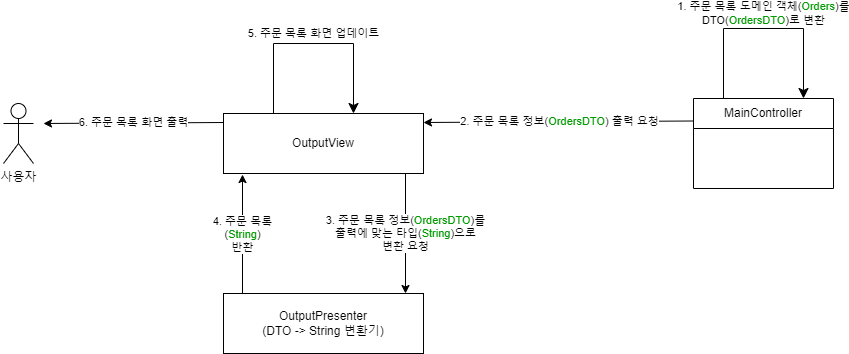

The diagram above was exported from draw.io. Its source (the exported page's mxGraphModel, read from the mxfile embedded in the PNG):
<mxGraphModel dx="1434" dy="746" grid="1" gridSize="10" guides="1" tooltips="1" connect="1" arrows="1" fold="1" page="1" pageScale="1" pageWidth="827" pageHeight="1169" math="0" shadow="0">
  <root>
    <mxCell id="0" />
    <mxCell id="1" parent="0" />
    <mxCell id="L30-MmZEpLZoRg7Ff4Cc-1" value="OutputView" style="rounded=0;whiteSpace=wrap;html=1;" parent="1" vertex="1">
      <mxGeometry x="240" y="260" width="200" height="60" as="geometry" />
    </mxCell>
    <mxCell id="L30-MmZEpLZoRg7Ff4Cc-3" value="OutputPresenter&lt;br&gt;(DTO -&amp;gt; String 변환기)" style="rounded=0;whiteSpace=wrap;html=1;" parent="1" vertex="1">
      <mxGeometry x="240" y="440" width="200" height="60" as="geometry" />
    </mxCell>
    <mxCell id="L30-MmZEpLZoRg7Ff4Cc-6" value="사용자" style="shape=umlActor;verticalLabelPosition=bottom;verticalAlign=top;html=1;outlineConnect=0;" parent="1" vertex="1">
      <mxGeometry x="20" y="250" width="30" height="60" as="geometry" />
    </mxCell>
    <mxCell id="L30-MmZEpLZoRg7Ff4Cc-9" value="MainController" style="swimlane;fontStyle=0;childLayout=stackLayout;horizontal=1;startSize=30;horizontalStack=0;resizeParent=1;resizeParentMax=0;resizeLast=0;collapsible=1;marginBottom=0;whiteSpace=wrap;html=1;" parent="1" vertex="1">
      <mxGeometry x="710" y="245" width="140" height="90" as="geometry" />
    </mxCell>
    <mxCell id="L30-MmZEpLZoRg7Ff4Cc-10" value="&amp;nbsp;" style="text;strokeColor=none;fillColor=none;align=left;verticalAlign=middle;spacingLeft=4;spacingRight=4;overflow=hidden;points=[[0,0.5],[1,0.5]];portConstraint=eastwest;rotatable=0;whiteSpace=wrap;html=1;" parent="L30-MmZEpLZoRg7Ff4Cc-9" vertex="1">
      <mxGeometry y="30" width="140" height="30" as="geometry" />
    </mxCell>
    <mxCell id="L30-MmZEpLZoRg7Ff4Cc-11" value="&amp;nbsp;" style="text;strokeColor=none;fillColor=none;align=left;verticalAlign=middle;spacingLeft=4;spacingRight=4;overflow=hidden;points=[[0,0.5],[1,0.5]];portConstraint=eastwest;rotatable=0;whiteSpace=wrap;html=1;" parent="L30-MmZEpLZoRg7Ff4Cc-9" vertex="1">
      <mxGeometry y="60" width="140" height="30" as="geometry" />
    </mxCell>
    <mxCell id="L30-MmZEpLZoRg7Ff4Cc-13" value="2. 주문 목록 정보(&lt;font color=&quot;#009900&quot;&gt;OrdersDTO&lt;/font&gt;) 출력 요청" style="endArrow=classic;html=1;rounded=0;exitX=0;exitY=0.25;exitDx=0;exitDy=0;entryX=1;entryY=0.25;entryDx=0;entryDy=0;" parent="1" edge="1" source="L30-MmZEpLZoRg7Ff4Cc-9">
      <mxGeometry x="-0.004" width="50" height="50" relative="1" as="geometry">
        <mxPoint x="672.94" y="269" as="sourcePoint" />
        <mxPoint x="440" y="269" as="targetPoint" />
        <mxPoint as="offset" />
      </mxGeometry>
    </mxCell>
    <mxCell id="L30-MmZEpLZoRg7Ff4Cc-15" value="4. 주문 목록&lt;br&gt;(&lt;font color=&quot;#009900&quot;&gt;String&lt;/font&gt;)&lt;br&gt;반환" style="endArrow=classic;html=1;rounded=0;entryX=0.945;entryY=1.017;entryDx=0;entryDy=0;exitX=0.945;exitY=0;exitDx=0;exitDy=0;entryPerimeter=0;exitPerimeter=0;" parent="1" edge="1">
      <mxGeometry width="50" height="50" relative="1" as="geometry">
        <mxPoint x="259" y="440" as="sourcePoint" />
        <mxPoint x="259" y="321.02" as="targetPoint" />
        <mxPoint as="offset" />
      </mxGeometry>
    </mxCell>
    <mxCell id="L30-MmZEpLZoRg7Ff4Cc-16" value="6. 주문 목록 화면 출력" style="endArrow=classic;html=1;rounded=0;exitX=0;exitY=0.15;exitDx=0;exitDy=0;exitPerimeter=0;" parent="1" source="L30-MmZEpLZoRg7Ff4Cc-1" edge="1">
      <mxGeometry width="50" height="50" relative="1" as="geometry">
        <mxPoint x="210" y="270" as="sourcePoint" />
        <mxPoint x="60" y="270" as="targetPoint" />
      </mxGeometry>
    </mxCell>
    <mxCell id="L30-MmZEpLZoRg7Ff4Cc-23" value="3. 주문 목록 정보(&lt;font color=&quot;#009900&quot;&gt;OrdersDTO&lt;/font&gt;)를 &lt;br&gt;출력에 맞는 타입(&lt;font color=&quot;#009900&quot;&gt;String&lt;/font&gt;)으로 &lt;br&gt;변환 요청" style="endArrow=classic;html=1;rounded=0;exitX=0.25;exitY=1;exitDx=0;exitDy=0;entryX=0.25;entryY=0;entryDx=0;entryDy=0;" parent="1" edge="1">
      <mxGeometry width="50" height="50" relative="1" as="geometry">
        <mxPoint x="422" y="320" as="sourcePoint" />
        <mxPoint x="422" y="440" as="targetPoint" />
        <mxPoint as="offset" />
      </mxGeometry>
    </mxCell>
    <mxCell id="mkwQfapp6J08JR3UE_fL-3" value="5. 주문 목록 화면 업데이트" style="edgeStyle=elbowEdgeStyle;elbow=vertical;endArrow=classic;html=1;curved=0;rounded=0;endSize=8;startSize=8;" edge="1" parent="1">
      <mxGeometry y="10" width="50" height="50" relative="1" as="geometry">
        <mxPoint x="290" y="260" as="sourcePoint" />
        <mxPoint x="370" y="260" as="targetPoint" />
        <Array as="points">
          <mxPoint x="290" y="190" />
        </Array>
        <mxPoint as="offset" />
      </mxGeometry>
    </mxCell>
    <mxCell id="mkwQfapp6J08JR3UE_fL-4" value="1. 주문 목록 도메인 객체(&lt;font color=&quot;#009900&quot;&gt;Orders&lt;/font&gt;)를&lt;br&gt;DTO(&lt;font color=&quot;#009900&quot;&gt;OrdersDTO&lt;/font&gt;)로 변환" style="edgeStyle=elbowEdgeStyle;elbow=vertical;endArrow=classic;html=1;curved=0;rounded=0;endSize=8;startSize=8;" edge="1" parent="1">
      <mxGeometry y="15" width="50" height="50" relative="1" as="geometry">
        <mxPoint x="740" y="245" as="sourcePoint" />
        <mxPoint x="820" y="245" as="targetPoint" />
        <Array as="points">
          <mxPoint x="740" y="175" />
        </Array>
        <mxPoint as="offset" />
      </mxGeometry>
    </mxCell>
  </root>
</mxGraphModel>